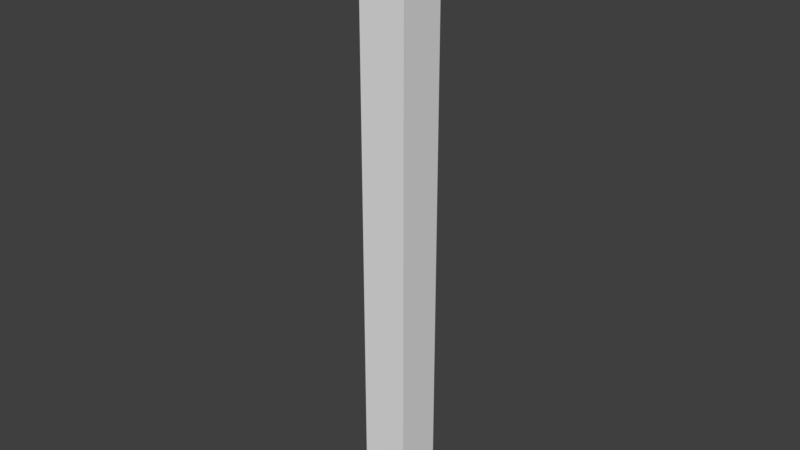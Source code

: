 # Source: WallCorner3.25x.25x.25.blend  (saved by Blender 2.78.0; exported with 4.5.12 LTS)
import bpy
from mathutils import Matrix  # noqa: F401  (used for matrix-valued properties, if any)

bpy.ops.wm.read_factory_settings(use_empty=True)
scene = bpy.context.scene
scene.name = 'Scene'

# ---- collections
col_collection_1 = bpy.data.collections.new('Collection 1'); scene.collection.children.link(col_collection_1)

# ---- world
world_world_001 = bpy.data.worlds.new('World.001'); scene.world = world_world_001
world_world_001.use_nodes = True; world_world_001.node_tree.nodes.clear()
_N = world_world_001.node_tree.nodes; _L = world_world_001.node_tree.links
n0 = _N.new('ShaderNodeOutputWorld'); n0.name = 'World Output'; n0.location = (300, 300)
n1 = _N.new('ShaderNodeBackground'); n1.name = 'Background'; n1.location = (10, 300)
n1.inputs[0].default_value = (0.05, 0.05, 0.05, 1.0)
_L.new(n1.outputs[0], n0.inputs[0])
n0.is_active_output = True
world_world_001.use_sun_shadow = False
world_world_001.sun_shadow_jitter_overblur = 0.0
world_world_001.cycles.sampling_method = 'MANUAL'

# ---- meshes
me_cube_001 = bpy.data.meshes.new('Cube.001')
me_cube_001.from_pydata([(-3.815e-06, 0.0, 0.0), (-3.815e-06, 0.0, 13.0), (-3.815e-06, 2.0, 0.0), (-3.815e-06, 2.0, 13.0), (2.0, 0.0, 0.0), (2.0, 0.0, 13.0), (2.0, 2.0, 0.0), (2.0, 2.0, 13.0)], [], [(0, 1, 3, 2), (2, 3, 7, 6), (6, 7, 5, 4), (4, 5, 1, 0), (2, 6, 4, 0), (7, 3, 1, 5)])
_ca = me_cube_001.color_attributes.new('Col', 'BYTE_COLOR', 'CORNER')
_ca.data.foreach_set('color', [1.0, 1.0, 1.0, 1.0, 1.0, 1.0, 1.0, 1.0, 1.0, 1.0, 1.0, 1.0, 1.0, 1.0, 1.0, 1.0, 1.0, 1.0, 1.0, 1.0, 1.0, 1.0, 1.0, 1.0, 1.0, 1.0, 1.0, 1.0, 1.0, 1.0, 1.0, 1.0, 1.0, 1.0, 1.0, 1.0, 1.0, 1.0, 1.0, 1.0, 1.0, 1.0, 1.0, 1.0, 1.0, 1.0, 1.0, 1.0, 1.0, 1.0, 1.0, 1.0, 1.0, 1.0, 1.0, 1.0, 1.0, 1.0, 1.0, 1.0, 1.0, 1.0, 1.0, 1.0, 1.0, 1.0, 1.0, 1.0, 1.0, 1.0, 1.0, 1.0, 1.0, 1.0, 1.0, 1.0, 1.0, 1.0, 1.0, 1.0, 1.0, 1.0, 1.0, 1.0, 1.0, 1.0, 1.0, 1.0, 1.0, 1.0, 1.0, 1.0, 1.0, 1.0, 1.0, 1.0])
me_cube_001.use_remesh_preserve_volume = False
me_cube_001.use_remesh_preserve_attributes = False
me_cube_001.use_mirror_vertex_groups = False
me_cube_001.use_paint_bone_selection = False
me_cube_001.use_paint_mask_vertex = True
me_cube_001.update()

# ---- objects
ob_wallcorner3x_25x_25 = bpy.data.objects.new('WallCorner3x.25x.25', me_cube_001)

# ---- transforms, parenting, visibility, modifiers, constraints
ob_wallcorner3x_25x_25.location = (0.0, 0.0, 0.0)
ob_wallcorner3x_25x_25.scale = (0.125, 0.125, 0.25)
ob_wallcorner3x_25x_25.lineart.crease_threshold = 0.0

# ---- collection membership
col_collection_1.objects.link(ob_wallcorner3x_25x_25)

# ---- scene / render settings (as saved in the file)
scene.frame_start = 1; scene.frame_end = 250; scene.frame_set(1)
scene.render.engine = 'CYCLES'
scene.render.resolution_percentage = 50
scene.render.dither_intensity = 0.0
scene.cycles.use_denoising = False
scene.cycles.samples = 4
scene.cycles.sampling_pattern = 'TABULATED_SOBOL'
scene.cycles.light_sampling_threshold = 0.0
scene.cycles.use_adaptive_sampling = False
scene.cycles.use_light_tree = False
scene.cycles.blur_glossy = 0.0
scene.cycles.sample_clamp_indirect = 3.0
scene.view_settings.view_transform = 'Standard'
bpy.context.view_layer.update()

# ---- added for rendering (the .blend has no active camera and no usable light): camera, sun
cam_auto = bpy.data.cameras.new('AutoCamera')
cam_auto.lens = 50.0
cam_auto.sensor_width = 36.0
cam_auto.clip_end = 1000.0
ob_auto_camera = bpy.data.objects.new('AutoCamera', cam_auto)
scene.collection.objects.link(ob_auto_camera)
ob_auto_camera.location = (3.14972, -3.50466, 4.04478)
ob_auto_camera.rotation_euler = (1.09748, -7.21219e-08, 0.694738)
scene.camera = ob_auto_camera
light_auto_sun = bpy.data.lights.new('AutoSun', 'SUN')
light_auto_sun.energy = 3.0
light_auto_sun.angle = 0.0523599
ob_auto_sun = bpy.data.objects.new('AutoSun', light_auto_sun)
scene.collection.objects.link(ob_auto_sun)
ob_auto_sun.rotation_euler = (0.872665, 0.174533, 0.523599)
bpy.context.view_layer.update()

